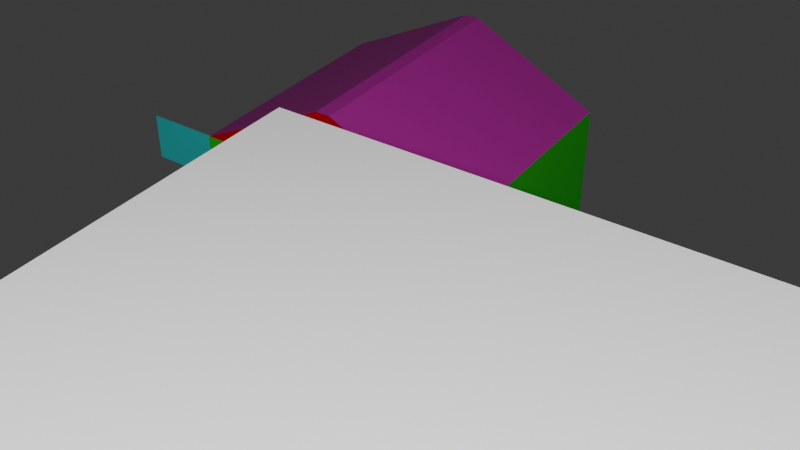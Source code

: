 # Source: building1.blend  (saved by Blender 5.0.119; exported with 4.5.12 LTS)
import bpy
from mathutils import Matrix  # noqa: F401  (used for matrix-valued properties, if any)

bpy.ops.wm.read_factory_settings(use_empty=True)
scene = bpy.context.scene
scene.name = 'Scene'

# ---- collections
col_collection = bpy.data.collections.new('Collection'); scene.collection.children.link(col_collection)

# ---- materials (node trees are filled in below, after node groups)
mat_sbx_32 = bpy.data.materials.new('SBX_32')
mat_sbx_32.alpha_threshold = 0.0
mat_sbx_32.use_backface_culling_lightprobe_volume = False
mat_sbx_32.roughness = 0.5
mat_sbx_32.line_color = (0.0, 0.0, 0.0, 1.0)
mat_sbx_33 = bpy.data.materials.new('SBX_33')
mat_sbx_34 = bpy.data.materials.new('SBX_34')
mat_sbx_35 = bpy.data.materials.new('SBX_35')
mat_sbx_36 = bpy.data.materials.new('SBX_36')
mat_sbx_37 = bpy.data.materials.new('SBX_37')
mat_sbx_38 = bpy.data.materials.new('SBX_38')
mat_sbx_39 = bpy.data.materials.new('SBX_39')
mat_sbx_40 = bpy.data.materials.new('SBX_40')
mat_sbx_41 = bpy.data.materials.new('SBX_41')
mat_sbx_42 = bpy.data.materials.new('SBX_42')
mat_sbx_43 = bpy.data.materials.new('SBX_43')
mat_sbx_44 = bpy.data.materials.new('SBX_44')
mat_sbx_45 = bpy.data.materials.new('SBX_45')
mat_sbx_46 = bpy.data.materials.new('SBX_46')
mat_sbx_47e127 = bpy.data.materials.new('SBX_47E127')
mat_sbx_39t = bpy.data.materials.new('SBX_39T')
mat_sbx_39t30 = bpy.data.materials.new('SBX_39T30')
mat_sbx_39et = bpy.data.materials.new('SBX_39ET')

# ---- material node trees
mat_sbx_32.use_nodes = True; mat_sbx_32.node_tree.nodes.clear()
_N = mat_sbx_32.node_tree.nodes; _L = mat_sbx_32.node_tree.links
n0 = _N.new('ShaderNodeOutputMaterial'); n0.name = 'Material Output'; n0.location = (200, 100)
n1 = _N.new('ShaderNodeBsdfPrincipled'); n1.name = 'Principled BSDF'; n1.location = (-200, 100)
n1.inputs[0].default_value = (0.1589, 0.02523, 0.6321, 1.0)
_L.new(n1.outputs[0], n0.inputs[0])
n0.is_active_output = True
mat_sbx_33.use_nodes = True; mat_sbx_33.node_tree.nodes.clear()
_N = mat_sbx_33.node_tree.nodes; _L = mat_sbx_33.node_tree.links
n0 = _N.new('ShaderNodeBsdfPrincipled'); n0.name = 'Principled BSDF'; n0.location = (-200, 100)
n1 = _N.new('ShaderNodeOutputMaterial'); n1.name = 'Material Output'; n1.location = (200, 100)
_L.new(n0.outputs[0], n1.inputs[0])
n1.is_active_output = True
mat_sbx_34.use_nodes = True; mat_sbx_34.node_tree.nodes.clear()
_N = mat_sbx_34.node_tree.nodes; _L = mat_sbx_34.node_tree.links
n0 = _N.new('ShaderNodeBsdfPrincipled'); n0.name = 'Principled BSDF'; n0.location = (-200, 100)
n0.inputs[0].default_value = (0.8, 0.0, 0.00631, 1.0)
n1 = _N.new('ShaderNodeOutputMaterial'); n1.name = 'Material Output'; n1.location = (200, 100)
_L.new(n0.outputs[0], n1.inputs[0])
n1.is_active_output = True
mat_sbx_35.use_nodes = True; mat_sbx_35.node_tree.nodes.clear()
_N = mat_sbx_35.node_tree.nodes; _L = mat_sbx_35.node_tree.links
n0 = _N.new('ShaderNodeBsdfPrincipled'); n0.name = 'Principled BSDF'; n0.location = (-200, 100)
n0.inputs[0].default_value = (0.006458, 0.8, 0.003026, 1.0)
n1 = _N.new('ShaderNodeOutputMaterial'); n1.name = 'Material Output'; n1.location = (200, 100)
_L.new(n0.outputs[0], n1.inputs[0])
n1.is_active_output = True
mat_sbx_36.use_nodes = True; mat_sbx_36.node_tree.nodes.clear()
_N = mat_sbx_36.node_tree.nodes; _L = mat_sbx_36.node_tree.links
n0 = _N.new('ShaderNodeBsdfPrincipled'); n0.name = 'Principled BSDF'; n0.location = (-200, 100)
n0.inputs[0].default_value = (0.01066, 0.0, 0.8, 1.0)
n1 = _N.new('ShaderNodeOutputMaterial'); n1.name = 'Material Output'; n1.location = (200, 100)
_L.new(n0.outputs[0], n1.inputs[0])
n1.is_active_output = True
mat_sbx_37.use_nodes = True; mat_sbx_37.node_tree.nodes.clear()
_N = mat_sbx_37.node_tree.nodes; _L = mat_sbx_37.node_tree.links
n0 = _N.new('ShaderNodeBsdfPrincipled'); n0.name = 'Principled BSDF'; n0.location = (-200, 100)
n0.inputs[0].default_value = (0.8, 0.5796, 0.0, 1.0)
n1 = _N.new('ShaderNodeOutputMaterial'); n1.name = 'Material Output'; n1.location = (200, 100)
_L.new(n0.outputs[0], n1.inputs[0])
n1.is_active_output = True
mat_sbx_38.use_nodes = True; mat_sbx_38.node_tree.nodes.clear()
_N = mat_sbx_38.node_tree.nodes; _L = mat_sbx_38.node_tree.links
n0 = _N.new('ShaderNodeBsdfPrincipled'); n0.name = 'Principled BSDF'; n0.location = (-200, 100)
n0.inputs[0].default_value = (0.8, 0.00869, 0.5707, 1.0)
n1 = _N.new('ShaderNodeOutputMaterial'); n1.name = 'Material Output'; n1.location = (200, 100)
_L.new(n0.outputs[0], n1.inputs[0])
n1.is_active_output = True
mat_sbx_39.use_nodes = True; mat_sbx_39.node_tree.nodes.clear()
_N = mat_sbx_39.node_tree.nodes; _L = mat_sbx_39.node_tree.links
n0 = _N.new('ShaderNodeBsdfPrincipled'); n0.name = 'Principled BSDF'; n0.location = (-200, 100)
n0.inputs[0].default_value = (0.03113, 0.8, 0.7152, 1.0)
n1 = _N.new('ShaderNodeOutputMaterial'); n1.name = 'Material Output'; n1.location = (200, 100)
_L.new(n0.outputs[0], n1.inputs[0])
n1.is_active_output = True
mat_sbx_40.use_nodes = True; mat_sbx_40.node_tree.nodes.clear()
_N = mat_sbx_40.node_tree.nodes; _L = mat_sbx_40.node_tree.links
n0 = _N.new('ShaderNodeBsdfPrincipled'); n0.name = 'Principled BSDF'; n0.location = (-200, 100)
n0.inputs[0].default_value = (0.3583, 0.3583, 0.3583, 1.0)
n1 = _N.new('ShaderNodeOutputMaterial'); n1.name = 'Material Output'; n1.location = (200, 100)
_L.new(n0.outputs[0], n1.inputs[0])
n1.is_active_output = True
mat_sbx_41.use_nodes = True; mat_sbx_41.node_tree.nodes.clear()
_N = mat_sbx_41.node_tree.nodes; _L = mat_sbx_41.node_tree.links
n0 = _N.new('ShaderNodeBsdfPrincipled'); n0.name = 'Principled BSDF'; n0.location = (-200, 100)
n0.inputs[0].default_value = (0.8, 0.1699, 0.02104, 1.0)
n1 = _N.new('ShaderNodeOutputMaterial'); n1.name = 'Material Output'; n1.location = (200, 100)
_L.new(n0.outputs[0], n1.inputs[0])
n1.is_active_output = True
mat_sbx_42.use_nodes = True; mat_sbx_42.node_tree.nodes.clear()
_N = mat_sbx_42.node_tree.nodes; _L = mat_sbx_42.node_tree.links
n0 = _N.new('ShaderNodeBsdfPrincipled'); n0.name = 'Principled BSDF'; n0.location = (-200, 100)
n0.inputs[0].default_value = (0.1926, 0.003576, 0.8, 1.0)
n1 = _N.new('ShaderNodeOutputMaterial'); n1.name = 'Material Output'; n1.location = (200, 100)
_L.new(n0.outputs[0], n1.inputs[0])
n1.is_active_output = True
mat_sbx_43.use_nodes = True; mat_sbx_43.node_tree.nodes.clear()
_N = mat_sbx_43.node_tree.nodes; _L = mat_sbx_43.node_tree.links
n0 = _N.new('ShaderNodeBsdfPrincipled'); n0.name = 'Principled BSDF'; n0.location = (-200, 100)
n0.inputs[0].default_value = (0.01688, 0.1496, 0.8, 1.0)
n1 = _N.new('ShaderNodeOutputMaterial'); n1.name = 'Material Output'; n1.location = (200, 100)
_L.new(n0.outputs[0], n1.inputs[0])
n1.is_active_output = True
mat_sbx_44.use_nodes = True; mat_sbx_44.node_tree.nodes.clear()
_N = mat_sbx_44.node_tree.nodes; _L = mat_sbx_44.node_tree.links
n0 = _N.new('ShaderNodeBsdfPrincipled'); n0.name = 'Principled BSDF'; n0.location = (-200, 100)
n0.inputs[0].default_value = (0.2187, 0.8, 0.2247, 1.0)
n1 = _N.new('ShaderNodeOutputMaterial'); n1.name = 'Material Output'; n1.location = (200, 100)
_L.new(n0.outputs[0], n1.inputs[0])
n1.is_active_output = True
mat_sbx_45.use_nodes = True; mat_sbx_45.node_tree.nodes.clear()
_N = mat_sbx_45.node_tree.nodes; _L = mat_sbx_45.node_tree.links
n0 = _N.new('ShaderNodeBsdfPrincipled'); n0.name = 'Principled BSDF'; n0.location = (-200, 100)
n0.inputs[0].default_value = (0.8, 0.0102, 0.1181, 1.0)
n1 = _N.new('ShaderNodeOutputMaterial'); n1.name = 'Material Output'; n1.location = (200, 100)
_L.new(n0.outputs[0], n1.inputs[0])
n1.is_active_output = True
mat_sbx_46.use_nodes = True; mat_sbx_46.node_tree.nodes.clear()
_N = mat_sbx_46.node_tree.nodes; _L = mat_sbx_46.node_tree.links
n0 = _N.new('ShaderNodeBsdfPrincipled'); n0.name = 'Principled BSDF'; n0.location = (-200, 100)
n0.inputs[0].default_value = (0.01159, 0.8, 0.006121, 1.0)
n1 = _N.new('ShaderNodeOutputMaterial'); n1.name = 'Material Output'; n1.location = (200, 100)
_L.new(n0.outputs[0], n1.inputs[0])
n1.is_active_output = True
mat_sbx_47e127.use_nodes = True; mat_sbx_47e127.node_tree.nodes.clear()
_N = mat_sbx_47e127.node_tree.nodes; _L = mat_sbx_47e127.node_tree.links
n0 = _N.new('ShaderNodeBsdfPrincipled'); n0.name = 'Principled BSDF'; n0.location = (-200, 100)
n0.inputs[0].default_value = (0.6235, 0.6235, 0.6235, 1.0)
n1 = _N.new('ShaderNodeOutputMaterial'); n1.name = 'Material Output'; n1.location = (200, 100)
_L.new(n0.outputs[0], n1.inputs[0])
n1.is_active_output = True
mat_sbx_39t.use_nodes = True; mat_sbx_39t.node_tree.nodes.clear()
_N = mat_sbx_39t.node_tree.nodes; _L = mat_sbx_39t.node_tree.links
n0 = _N.new('ShaderNodeBsdfPrincipled'); n0.name = 'Principled BSDF'; n0.location = (-200, 100)
n0.inputs[0].default_value = (0.0, 0.8, 0.5763, 1.0)
n1 = _N.new('ShaderNodeOutputMaterial'); n1.name = 'Material Output'; n1.location = (200, 100)
_L.new(n0.outputs[0], n1.inputs[0])
n1.is_active_output = True
mat_sbx_39t30.use_nodes = True; mat_sbx_39t30.node_tree.nodes.clear()
_N = mat_sbx_39t30.node_tree.nodes; _L = mat_sbx_39t30.node_tree.links
n0 = _N.new('ShaderNodeBsdfPrincipled'); n0.name = 'Principled BSDF'; n0.location = (-200, 100)
n1 = _N.new('ShaderNodeOutputMaterial'); n1.name = 'Material Output'; n1.location = (200, 100)
_L.new(n0.outputs[0], n1.inputs[0])
n1.is_active_output = True
mat_sbx_39et.use_nodes = True; mat_sbx_39et.node_tree.nodes.clear()
_N = mat_sbx_39et.node_tree.nodes; _L = mat_sbx_39et.node_tree.links
n0 = _N.new('ShaderNodeBsdfPrincipled'); n0.name = 'Principled BSDF'; n0.location = (-200, 100)
n0.inputs[0].default_value = (0.01553, 0.8, 0.8, 1.0)
n1 = _N.new('ShaderNodeOutputMaterial'); n1.name = 'Material Output'; n1.location = (200, 100)
_L.new(n0.outputs[0], n1.inputs[0])
n1.is_active_output = True

# ---- world
world_world = bpy.data.worlds.new('World'); scene.world = world_world
world_world.use_nodes = True; world_world.node_tree.nodes.clear()
_N = world_world.node_tree.nodes; _L = world_world.node_tree.links
n0 = _N.new('ShaderNodeOutputWorld'); n0.name = 'World Output'; n0.location = (200, 100)
n1 = _N.new('ShaderNodeBackground'); n1.name = 'Background'; n1.location = (-200, 100)
n1.inputs[0].default_value = (0.05088, 0.05088, 0.05088, 1.0)
_L.new(n1.outputs[0], n0.inputs[0])
n0.is_active_output = True
world_world.color = (0.05088, 0.05088, 0.05088)
world_world.sun_shadow_jitter_overblur = 0.0

# ---- cameras
cam_camera = bpy.data.cameras.new('Camera')
cam_camera.clip_end = 100.0
cam_camera.ortho_scale = 7.314

# ---- lights
light_light = bpy.data.lights.new('Light', 'POINT')
light_light.energy = 1000.0
light_light.shadow_soft_size = 0.1

# ---- meshes
me_cube_001 = bpy.data.meshes.new('Cube.001')
me_cube_001.from_pydata([(-0.9983, -0.903, 0.0009136), (-0.9983, -0.903, 1.358), (-0.9983, 0.8755, 0.0009136), (-0.9983, 0.8755, 1.358), (1.006, -0.903, 0.0009136), (1.006, -0.903, 1.358), (1.006, 0.8755, 0.0009136), (1.006, 0.8755, 1.358), (-0.04805, -0.903, 1.839), (-0.04805, 0.8755, 1.839), (0.05563, 0.8755, 1.839), (0.05563, -0.903, 1.839), (-0.9916, -0.8804, 0.01298), (-0.9876, -0.8793, 1.353), (-0.9758, 0.8529, 0.02344), (-0.9719, 0.8518, 1.342), (0.9996, -0.8804, 0.01298), (0.9957, -0.8793, 1.353), (0.9834, 0.8529, 0.02344), (0.9795, 0.8518, 1.342), (-0.04122, -0.8773, 1.811), (-0.04122, 0.8498, 1.811), (0.04881, 0.8498, 1.811), (0.04881, -0.8773, 1.811), (-0.1951, -0.903, 0.8228), (0.1951, -0.903, 0.8228), (-0.1951, -0.903, 0.02344), (0.1951, -0.903, 0.02344), (-0.1951, -0.8804, 0.02344), (0.1951, -0.8804, 0.02344), (-0.1981, -0.8797, 0.8254), (0.1984, -0.8797, 0.8254), (-0.8319, -0.903, 0.3362), (-0.8319, -0.903, 0.7263), (-0.4418, -0.903, 0.3362), (-0.4418, -0.903, 0.7263), (-0.4418, -0.8802, 0.3362), (-0.8454, -0.8802, 0.3309), (-0.8454, -0.8798, 0.7273), (-0.4489, -0.8798, 0.7273), (0.3995, -0.903, 0.3362), (0.3995, -0.903, 0.7263), (0.7896, -0.903, 0.7263), (0.7896, -0.903, 0.3362), (0.3995, -0.8802, 0.3362), (0.8026, -0.8798, 0.7273), (0.8026, -0.8802, 0.3309), (0.4062, -0.8798, 0.7273), (-0.9983, -0.903, 1.026), (-1.501, -0.9004, 1.358), (-1.501, -0.9004, 1.026), (-0.9983, -0.8933, 1.026), (-0.9983, -0.8933, 1.358), (-1.501, -0.8907, 1.026), (-1.501, -0.8907, 1.358)], [], [(1, 2, 0, 48), (3, 6, 2), (7, 4, 6), (42, 4, 5), (25, 40, 41), (34, 0, 26), (0, 27, 26), (6, 0, 2), (7, 11, 5), (9, 11, 10), (1, 9, 3), (1, 11, 8), (3, 10, 7), (12, 15, 13), (18, 15, 14), (16, 19, 18), (31, 30, 13), (44, 46, 29), (36, 30, 28), (12, 29, 16), (12, 18, 14), (23, 19, 17), (23, 21, 22), (15, 20, 13), (13, 23, 17), (19, 21, 15), (24, 28, 30), (25, 29, 27), (26, 29, 28), (25, 30, 31), (32, 38, 33), (35, 36, 34), (32, 36, 37), (33, 39, 35), (41, 44, 47), (43, 45, 46), (44, 43, 46), (42, 47, 45), (1, 3, 2), (3, 7, 6), (7, 5, 4), (43, 40, 27), (1, 48, 0, 33), (0, 32, 33), (33, 35, 1), (35, 24, 1), (43, 27, 4), (25, 41, 5), (41, 42, 5), (42, 43, 4), (5, 1, 25), (1, 24, 25), (25, 27, 40), (34, 32, 0), (26, 24, 34), (24, 35, 34), (0, 4, 27), (6, 4, 0), (7, 10, 11), (9, 8, 11), (1, 8, 9), (1, 5, 11), (3, 9, 10), (12, 14, 15), (18, 19, 15), (16, 17, 19), (38, 37, 12), (17, 16, 45), (16, 46, 45), (45, 47, 17), (47, 31, 17), (38, 12, 13), (30, 39, 13), (39, 38, 13), (17, 31, 13), (46, 16, 29), (29, 31, 44), (31, 47, 44), (36, 39, 30), (28, 12, 36), (12, 37, 36), (12, 28, 29), (12, 16, 18), (23, 22, 19), (23, 20, 21), (15, 21, 20), (13, 20, 23), (19, 22, 21), (24, 26, 28), (25, 31, 29), (26, 27, 29), (25, 24, 30), (32, 37, 38), (35, 39, 36), (32, 34, 36), (33, 38, 39), (41, 40, 44), (43, 42, 45), (44, 40, 43), (42, 41, 47), (35, 33, 32), (40, 42, 41), (35, 32, 34), (40, 43, 42), (37, 38, 39), (46, 47, 45), (37, 39, 36), (46, 44, 47), (52, 49, 1), (53, 52, 51), (48, 1, 52, 51), (54, 50, 49), (50, 51, 48), (48, 49, 50), (52, 54, 49), (53, 54, 52), (54, 53, 50), (50, 53, 51), (48, 1, 49)])
me_cube_001.polygons.foreach_set('material_index', [3, 3, 3, 3, 3, 3, 3, 1, 6, 6, 6, 2, 2, 15, 15, 15, 15, 15, 15, 1, 5, 2, 2, 2, 2, 2, 0, 0, 0, 0, 0, 0, 0, 0, 0, 0, 0, 0, 3, 3, 3, 3, 3, 3, 3, 3, 3, 3, 3, 3, 3, 3, 3, 3, 3, 3, 3, 1, 6, 6, 6, 2, 2, 15, 15, 15, 15, 15, 15, 15, 15, 15, 15, 15, 15, 15, 15, 15, 15, 15, 15, 1, 5, 2, 2, 2, 2, 2, 0, 0, 0, 0, 0, 0, 0, 0, 0, 0, 0, 0, 17, 16, 17, 16, 17, 16, 17, 16, 18, 18, 3, 18, 18, 18, 18, 18, 18, 18, 18])
_uv = me_cube_001.uv_layers.new(name='UVMap')
_uv.uv.foreach_set('vector', [0.625, 0.0, 0.375, 0.25, 0.375, 0.0, 0.5, 0.0, 0.625, 0.25, 0.375, 0.5, 0.375, 0.25, 0.625, 0.5, 0.375, 0.75, 0.375, 0.5, 0.5086, 0.777, 0.375, 0.75, 0.625, 0.75, 0.5264, 0.8511, 0.4368, 0.8256, 0.5086, 0.8256, 0.4368, 0.9306, 0.375, 1.0, 0.3791, 0.8998, 0.375, 1.0, 0.3791, 0.8511, 0.3791, 0.8998, 0.375, 0.5, 0.125, 0.75, 0.125, 0.5, 0.625, 0.5, 0.625, 0.75, 0.625, 0.75, 0.875, 0.5, 0.625, 0.75, 0.625, 0.5, 0.625, 0.0, 0.625, 0.25, 0.625, 0.25, 0.625, 1.0, 0.625, 0.75, 0.625, 1.0, 0.625, 0.25, 0.625, 0.5, 0.625, 0.5, 0.375, 0.0, 0.625, 0.25, 0.625, 0.0, 0.375, 0.5, 0.625, 0.25, 0.375, 0.25, 0.375, 0.75, 0.625, 0.5, 0.375, 0.5, 0.5266, 0.8505, 0.5266, 0.9004, 0.625, 1.0, 0.4343, 0.8245, 0.4343, 0.7746, 0.375, 0.8506, 0.4343, 0.9319, 0.5266, 0.9004, 0.375, 0.9004, 0.375, 1.0, 0.375, 0.8506, 0.375, 0.75, 0.125, 0.75, 0.375, 0.5, 0.125, 0.5, 0.625, 0.75, 0.625, 0.5, 0.625, 0.75, 0.625, 0.75, 0.875, 0.5, 0.625, 0.5, 0.625, 0.25, 0.625, 0.0, 0.625, 0.0, 0.625, 1.0, 0.625, 0.75, 0.625, 0.75, 0.625, 0.5, 0.625, 0.25, 0.625, 0.25, 0.625, 0.005656, 0.375, 0.02009, 0.625, 0.02053, 0.625, 0.7443, 0.375, 0.7299, 0.375, 0.7443, 0.125, 0.7443, 0.375, 0.7299, 0.125, 0.7299, 0.625, 0.7443, 0.875, 0.7295, 0.625, 0.7295, 0.375, 0.1253, 0.625, 0.1401, 0.625, 0.1253, 0.625, 0.6247, 0.375, 0.6101, 0.375, 0.6247, 0.125, 0.6247, 0.375, 0.6101, 0.125, 0.6101, 0.875, 0.6247, 0.625, 0.6099, 0.625, 0.6247, 0.625, 0.1253, 0.375, 0.1399, 0.625, 0.1401, 0.375, 0.6247, 0.625, 0.6099, 0.375, 0.6101, 0.125, 0.6101, 0.375, 0.6247, 0.375, 0.6101, 0.625, 0.6247, 0.875, 0.6099, 0.625, 0.6099, 0.625, 0.0, 0.625, 0.25, 0.375, 0.25, 0.625, 0.25, 0.625, 0.5, 0.375, 0.5, 0.625, 0.5, 0.625, 0.75, 0.375, 0.75, 0.4368, 0.777, 0.4368, 0.8256, 0.3791, 0.8511, 0.625, 1.0, 0.5, 1.0, 0.375, 1.0, 0.5086, 0.9792, 0.375, 1.0, 0.4368, 0.9792, 0.5086, 0.9792, 0.5086, 0.9792, 0.5086, 0.9306, 0.625, 1.0, 0.5086, 0.9306, 0.5264, 0.8998, 0.625, 1.0, 0.4368, 0.777, 0.3791, 0.8511, 0.375, 0.75, 0.5264, 0.8511, 0.5086, 0.8256, 0.625, 0.75, 0.5086, 0.8256, 0.5086, 0.777, 0.625, 0.75, 0.5086, 0.777, 0.4368, 0.777, 0.375, 0.75, 0.625, 0.75, 0.625, 1.0, 0.5264, 0.8511, 0.625, 1.0, 0.5264, 0.8998, 0.5264, 0.8511, 0.5264, 0.8511, 0.3791, 0.8511, 0.4368, 0.8256, 0.4368, 0.9306, 0.4368, 0.9792, 0.375, 1.0, 0.3791, 0.8998, 0.5264, 0.8998, 0.4368, 0.9306, 0.5264, 0.8998, 0.5086, 0.9306, 0.4368, 0.9306, 0.375, 1.0, 0.375, 0.75, 0.3791, 0.8511, 0.375, 0.5, 0.375, 0.75, 0.125, 0.75, 0.625, 0.5, 0.625, 0.5, 0.625, 0.75, 0.875, 0.5, 0.875, 0.75, 0.625, 0.75, 0.625, 0.0, 0.625, 0.0, 0.625, 0.25, 0.625, 1.0, 0.625, 0.75, 0.625, 0.75, 0.625, 0.25, 0.625, 0.25, 0.625, 0.5, 0.375, 0.0, 0.375, 0.25, 0.625, 0.25, 0.375, 0.5, 0.625, 0.5, 0.625, 0.25, 0.375, 0.75, 0.625, 0.75, 0.625, 0.5, 0.5083, 0.9819, 0.4343, 0.9817, 0.375, 1.0, 0.625, 0.75, 0.375, 0.75, 0.5083, 0.7745, 0.375, 0.75, 0.4343, 0.7746, 0.5083, 0.7745, 0.5083, 0.7745, 0.5083, 0.8244, 0.625, 0.75, 0.5083, 0.8244, 0.5266, 0.8505, 0.625, 0.75, 0.5083, 0.9819, 0.375, 1.0, 0.625, 1.0, 0.5266, 0.9004, 0.5083, 0.932, 0.625, 1.0, 0.5083, 0.932, 0.5083, 0.9819, 0.625, 1.0, 0.625, 0.75, 0.5266, 0.8505, 0.625, 1.0, 0.4343, 0.7746, 0.375, 0.75, 0.375, 0.8506, 0.375, 0.8506, 0.5266, 0.8505, 0.4343, 0.8245, 0.5266, 0.8505, 0.5083, 0.8244, 0.4343, 0.8245, 0.4343, 0.9319, 0.5083, 0.932, 0.5266, 0.9004, 0.375, 0.9004, 0.375, 1.0, 0.4343, 0.9319, 0.375, 1.0, 0.4343, 0.9817, 0.4343, 0.9319, 0.375, 1.0, 0.375, 0.9004, 0.375, 0.8506, 0.125, 0.75, 0.375, 0.75, 0.375, 0.5, 0.625, 0.75, 0.625, 0.5, 0.625, 0.5, 0.625, 0.75, 0.875, 0.75, 0.875, 0.5, 0.625, 0.25, 0.625, 0.25, 0.625, 0.0, 0.625, 1.0, 0.625, 1.0, 0.625, 0.75, 0.625, 0.5, 0.625, 0.5, 0.625, 0.25, 0.625, 0.005656, 0.375, 0.005656, 0.375, 0.02009, 0.625, 0.7443, 0.625, 0.7295, 0.375, 0.7299, 0.125, 0.7443, 0.375, 0.7443, 0.375, 0.7299, 0.625, 0.7443, 0.875, 0.7443, 0.875, 0.7295, 0.375, 0.1253, 0.375, 0.1399, 0.625, 0.1401, 0.625, 0.6247, 0.625, 0.6099, 0.375, 0.6101, 0.125, 0.6247, 0.375, 0.6247, 0.375, 0.6101, 0.875, 0.6247, 0.875, 0.6099, 0.625, 0.6099, 0.625, 0.1253, 0.375, 0.1253, 0.375, 0.1399, 0.375, 0.6247, 0.625, 0.6247, 0.625, 0.6099, 0.125, 0.6101, 0.125, 0.6247, 0.375, 0.6247, 0.625, 0.6247, 0.875, 0.6247, 0.875, 0.6099, 0.5086, 0.9306, 0.5086, 0.9792, 0.125, 0.6247, 0.375, 0.1253, 0.625, 0.6247, 0.625, 0.1253, 0.5086, 0.9306, 0.125, 0.6247, 0.4368, 0.9306, 0.375, 0.1253, 0.375, 0.6247, 0.625, 0.6247, 0.125, 0.6101, 0.5083, 0.9819, 0.5083, 0.932, 0.4343, 0.7746, 0.625, 0.1401, 0.625, 0.6099, 0.125, 0.6101, 0.5083, 0.932, 0.375, 0.6101, 0.4343, 0.7746, 0.4343, 0.8245, 0.625, 0.1401, 0.0, 0.0, 0.0, 0.0, 0.0, 0.0, 0.5, 0.0, 0.625, 0.0, 0.5, 0.0, 0.5, 1.0, 0.625, 1.0, 0.625, 1.0, 0.5, 1.0, 0.0, 0.0, 0.0, 0.0, 0.0, 0.0, 0.0, 0.0, 0.0, 0.0, 0.0, 0.0, 0.0, 0.0, 0.0, 0.0, 0.0, 0.0, 0.0, 0.0, 0.0, 0.0, 0.0, 0.0, 0.5, 0.0, 0.625, 0.0, 0.625, 0.0, 0.0, 0.0, 0.0, 0.0, 0.0, 0.0, 0.0, 0.0, 0.0, 0.0, 0.0, 0.0, 0.0, 0.0, 0.0, 0.0, 0.0, 0.0])
me_cube_001.materials.append(mat_sbx_32)
me_cube_001.materials.append(mat_sbx_33)
me_cube_001.materials.append(mat_sbx_34)
me_cube_001.materials.append(mat_sbx_35)
me_cube_001.materials.append(mat_sbx_36)
me_cube_001.materials.append(mat_sbx_37)
me_cube_001.materials.append(mat_sbx_38)
me_cube_001.materials.append(mat_sbx_39)
me_cube_001.materials.append(mat_sbx_40)
me_cube_001.materials.append(mat_sbx_41)
me_cube_001.materials.append(mat_sbx_42)
me_cube_001.materials.append(mat_sbx_43)
me_cube_001.materials.append(mat_sbx_44)
me_cube_001.materials.append(mat_sbx_45)
me_cube_001.materials.append(mat_sbx_46)
me_cube_001.materials.append(mat_sbx_47e127)
me_cube_001.materials.append(mat_sbx_39t)
me_cube_001.materials.append(mat_sbx_39t30)
me_cube_001.materials.append(mat_sbx_39et)
me_cube_001.update()
me_cube_004 = bpy.data.meshes.new('Cube.004')
me_cube_004.from_pydata([(-1.0, -1.0, -1.0), (-1.0, -1.0, 1.0), (-1.0, 1.0, -1.0), (-1.0, 1.0, 1.0), (1.0, -1.0, -1.0), (1.0, -1.0, 1.0), (1.0, 1.0, -1.0), (1.0, 1.0, 1.0)], [], [(0, 1, 3, 2), (2, 3, 7, 6), (6, 7, 5, 4), (4, 5, 1, 0), (2, 6, 4, 0), (7, 3, 1, 5)])
_uv = me_cube_004.uv_layers.new(name='UVMap')
_uv.uv.foreach_set('vector', [0.375, 0.0, 0.625, 0.0, 0.625, 0.25, 0.375, 0.25, 0.375, 0.25, 0.625, 0.25, 0.625, 0.5, 0.375, 0.5, 0.375, 0.5, 0.625, 0.5, 0.625, 0.75, 0.375, 0.75, 0.375, 0.75, 0.625, 0.75, 0.625, 1.0, 0.375, 1.0, 0.125, 0.5, 0.375, 0.5, 0.375, 0.75, 0.125, 0.75, 0.625, 0.5, 0.875, 0.5, 0.875, 0.75, 0.625, 0.75])
me_cube_004.update()

# ---- objects
ob_light = bpy.data.objects.new('Light', light_light)
ob_camera = bpy.data.objects.new('Camera', cam_camera)
ob_cube = bpy.data.objects.new('Cube', me_cube_001)
ob_cube_001 = bpy.data.objects.new('Cube.001', me_cube_004)

# ---- transforms, parenting, visibility, modifiers, constraints
ob_light.location = (4.264, -6.605, 5.904)
ob_light.rotation_euler = (0.6503, 0.05522, 1.866)
ob_light.lock_rotations_4d = False
ob_light.empty_display_type = 'ARROWS'
ob_light.color = (0.0, 0.0, 0.0, 0.0)
ob_light.lineart.crease_threshold = 0.0
ob_camera.location = (3.808, -5.638, 5.153)
ob_camera.rotation_euler = (0.9705, 0.0, 0.598)
ob_camera.lock_rotations_4d = False
ob_camera.empty_display_type = 'ARROWS'
ob_camera.color = (0.0, 0.0, 0.0, 0.0)
ob_camera.display_type = 'WIRE'
ob_camera.lineart.crease_threshold = 0.0
ob_cube.location = (0.0, 0.0, 0.0)
ob_cube_001.location = (3.048, -4.632, 2.724)

# ---- collection membership
col_collection.objects.link(ob_light)
col_collection.objects.link(ob_camera)
col_collection.objects.link(ob_cube)
col_collection.objects.link(ob_cube_001)

# ---- scene / render settings (as saved in the file)
scene.camera = ob_camera
scene.frame_start = 1; scene.frame_end = 250; scene.frame_set(1)
scene.render.engine = 'BLENDER_EEVEE_NEXT'
scene.render.bake_bias = 0.0
scene.render.bake_samples = 0
scene.cycles.sampling_pattern = 'TABULATED_SOBOL'
scene.eevee.use_volume_custom_range = False
bpy.context.view_layer.update()
